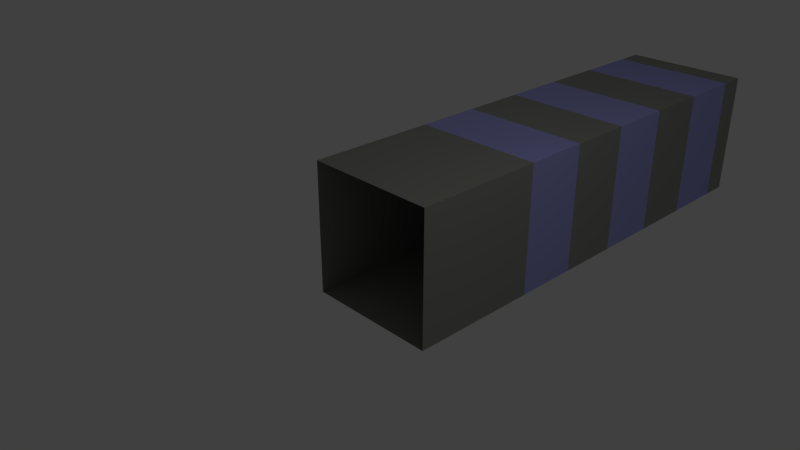 # Source: CityHouse1.blend  (saved by Blender 2.79.0; exported with 4.5.12 LTS)
import bpy
from mathutils import Matrix  # noqa: F401  (used for matrix-valued properties, if any)

bpy.ops.wm.read_factory_settings(use_empty=True)
scene = bpy.context.scene
scene.name = 'Scene'

# ---- collections
col_collection_1 = bpy.data.collections.new('Collection 1'); scene.collection.children.link(col_collection_1)

# ---- materials (node trees are filled in below, after node groups)
mat_housegrey = bpy.data.materials.new('HouseGrey')
mat_housegrey.alpha_threshold = 0.0
mat_housegrey.roughness = 0.5
mat_housegrey.line_color = (0.0, 0.0, 0.0, 1.0)
mat_housewindow = bpy.data.materials.new('HouseWindow')
mat_housewindow.alpha_threshold = 0.0
mat_housewindow.roughness = 0.5

# ---- material node trees
mat_housegrey.use_nodes = True; mat_housegrey.node_tree.nodes.clear()
_N = mat_housegrey.node_tree.nodes; _L = mat_housegrey.node_tree.links
n0 = _N.new('ShaderNodeOutputMaterial'); n0.name = 'Material Output'; n0.location = (300, 300)
n1 = _N.new('ShaderNodeBsdfDiffuse'); n1.name = 'Diffuse BSDF'; n1.location = (10, 300)
n1.inputs[0].default_value = (0.2936, 0.3032, 0.2679, 1.0)
_L.new(n1.outputs[0], n0.inputs[0])
n0.is_active_output = True
mat_housewindow.use_nodes = True; mat_housewindow.node_tree.nodes.clear()
_N = mat_housewindow.node_tree.nodes; _L = mat_housewindow.node_tree.links
n0 = _N.new('ShaderNodeOutputMaterial'); n0.name = 'Material Output'; n0.location = (300, 300)
n1 = _N.new('ShaderNodeBsdfDiffuse'); n1.name = 'Diffuse BSDF'; n1.location = (10, 300)
n1.inputs[0].default_value = (0.3819, 0.3898, 0.8, 1.0)
_L.new(n1.outputs[0], n0.inputs[0])
n0.is_active_output = True

# ---- world
world_world = bpy.data.worlds.new('World'); scene.world = world_world
world_world.color = (0.05088, 0.05088, 0.05088)
world_world.use_sun_shadow = False
world_world.sun_shadow_jitter_overblur = 0.0
world_world.cycles.sampling_method = 'MANUAL'

# ---- cameras
cam_camera = bpy.data.cameras.new('Camera')
cam_camera.clip_end = 100.0
cam_camera.lens = 35.0
cam_camera.sensor_width = 32.0
cam_camera.sensor_height = 18.0
cam_camera.ortho_scale = 7.314
cam_camera.dof.focus_distance = 0.0

# ---- lights
light_lamp = bpy.data.lights.new('Lamp', 'POINT')
light_lamp.transmission_factor = 0.0
light_lamp.cutoff_distance = 30.0
light_lamp.energy = 100.0
light_lamp.shadow_buffer_clip_start = 1.001
light_lamp.shadow_soft_size = 0.1
light_lamp.shadow_maximum_resolution = 0.006
light_lamp.use_absolute_resolution = True

# ---- meshes
me_cube = bpy.data.meshes.new('Cube')
me_cube.from_pydata([(1.0, 1.992, 1.0), (1.0, 1.992, -1.0), (-1.0, 1.992, -1.0), (-1.0, 1.992, 1.0), (1.0, -0.00771, 1.0), (1.0, -0.00771, -1.0), (-1.0, -0.00771, -1.0), (-1.0, -0.00771, 1.0), (1.0, 2.992, 1.0), (1.0, 2.992, -1.0), (-1.0, 2.992, -1.0), (-1.0, 2.992, 1.0), (1.0, 3.992, 1.0), (1.0, 3.992, -1.0), (-1.0, 3.992, -1.0), (-1.0, 3.992, 1.0), (1.0, 4.992, 1.0), (1.0, 4.992, -1.0), (-1.0, 4.992, -1.0), (-1.0, 4.992, 1.0), (1.0, 5.992, 1.0), (1.0, 5.992, -1.0), (-1.0, 5.992, -1.0), (-1.0, 5.992, 1.0), (1.0, 6.992, 1.0), (1.0, 6.992, -1.0), (-1.0, 6.992, -1.0), (-1.0, 6.992, 1.0), (1.0, 7.416, 1.0), (1.0, 7.416, -1.0), (-1.0, 7.416, 1.0), (-1.0, 7.416, -1.0)], [], [(0, 1, 9, 8), (0, 4, 5, 1), (1, 5, 6, 2), (2, 6, 7, 3), (4, 0, 3, 7), (11, 8, 12, 15), (2, 3, 11, 10), (1, 2, 10, 9), (3, 0, 8, 11), (13, 14, 18, 17), (9, 10, 14, 13), (8, 9, 13, 12), (10, 11, 15, 14), (18, 19, 23, 22), (12, 13, 17, 16), (14, 15, 19, 18), (15, 12, 16, 19), (21, 22, 26, 25), (19, 16, 20, 23), (17, 18, 22, 21), (16, 17, 21, 20), (25, 26, 31, 29), (20, 21, 25, 24), (22, 23, 27, 26), (23, 20, 24, 27), (28, 29, 31, 30), (24, 25, 29, 28), (26, 27, 30, 31), (27, 24, 28, 30)])
me_cube.polygons.foreach_set('material_index', [1, 0, 0, 0, 0, 0, 1, 1, 1, 1, 0, 0, 0, 0, 1, 1, 1, 1, 0, 0, 0, 0, 1, 1, 1, 0, 0, 0, 0])
me_cube.materials.append(mat_housegrey)
me_cube.materials.append(mat_housewindow)
me_cube.use_remesh_preserve_volume = False
me_cube.use_remesh_preserve_attributes = False
me_cube.use_mirror_vertex_groups = False
me_cube.update()

# ---- objects
ob_cube = bpy.data.objects.new('Cube', me_cube)
ob_lamp = bpy.data.objects.new('Lamp', light_lamp)
ob_camera = bpy.data.objects.new('Camera', cam_camera)

# ---- transforms, parenting, visibility, modifiers, constraints
ob_cube.location = (0.0, 0.0, 0.0)
ob_cube.lock_rotations_4d = False
ob_cube.empty_display_type = 'ARROWS'
ob_cube.lineart.crease_threshold = 0.0
ob_lamp.location = (4.076, 1.005, 5.904)
ob_lamp.rotation_euler = (0.6503, 0.05522, 1.866)
ob_lamp.lock_rotations_4d = False
ob_lamp.empty_display_type = 'ARROWS'
ob_lamp.color = (0.0, 0.0, 0.0, 0.0)
ob_lamp.lineart.crease_threshold = 0.0
ob_camera.location = (7.481, -6.508, 5.344)
ob_camera.rotation_euler = (1.109, 0.0, 0.8149)
ob_camera.lock_rotations_4d = False
ob_camera.empty_display_type = 'ARROWS'
ob_camera.color = (0.0, 0.0, 0.0, 0.0)
ob_camera.display_type = 'WIRE'
ob_camera.lineart.crease_threshold = 0.0

# ---- collection membership
col_collection_1.objects.link(ob_cube)
col_collection_1.objects.link(ob_lamp)
col_collection_1.objects.link(ob_camera)

# ---- scene / render settings (as saved in the file)
scene.camera = ob_camera
scene.frame_start = 1; scene.frame_end = 250; scene.frame_set(1)
scene.render.engine = 'CYCLES'
scene.render.resolution_percentage = 50
scene.render.dither_intensity = 0.0
scene.cycles.use_denoising = False
scene.cycles.samples = 128
scene.cycles.sampling_pattern = 'TABULATED_SOBOL'
scene.cycles.use_adaptive_sampling = False
scene.cycles.use_light_tree = False
scene.cycles.blur_glossy = 0.0
scene.cycles.sample_clamp_indirect = 0.0
scene.view_settings.view_transform = 'Standard'
bpy.context.view_layer.update()
